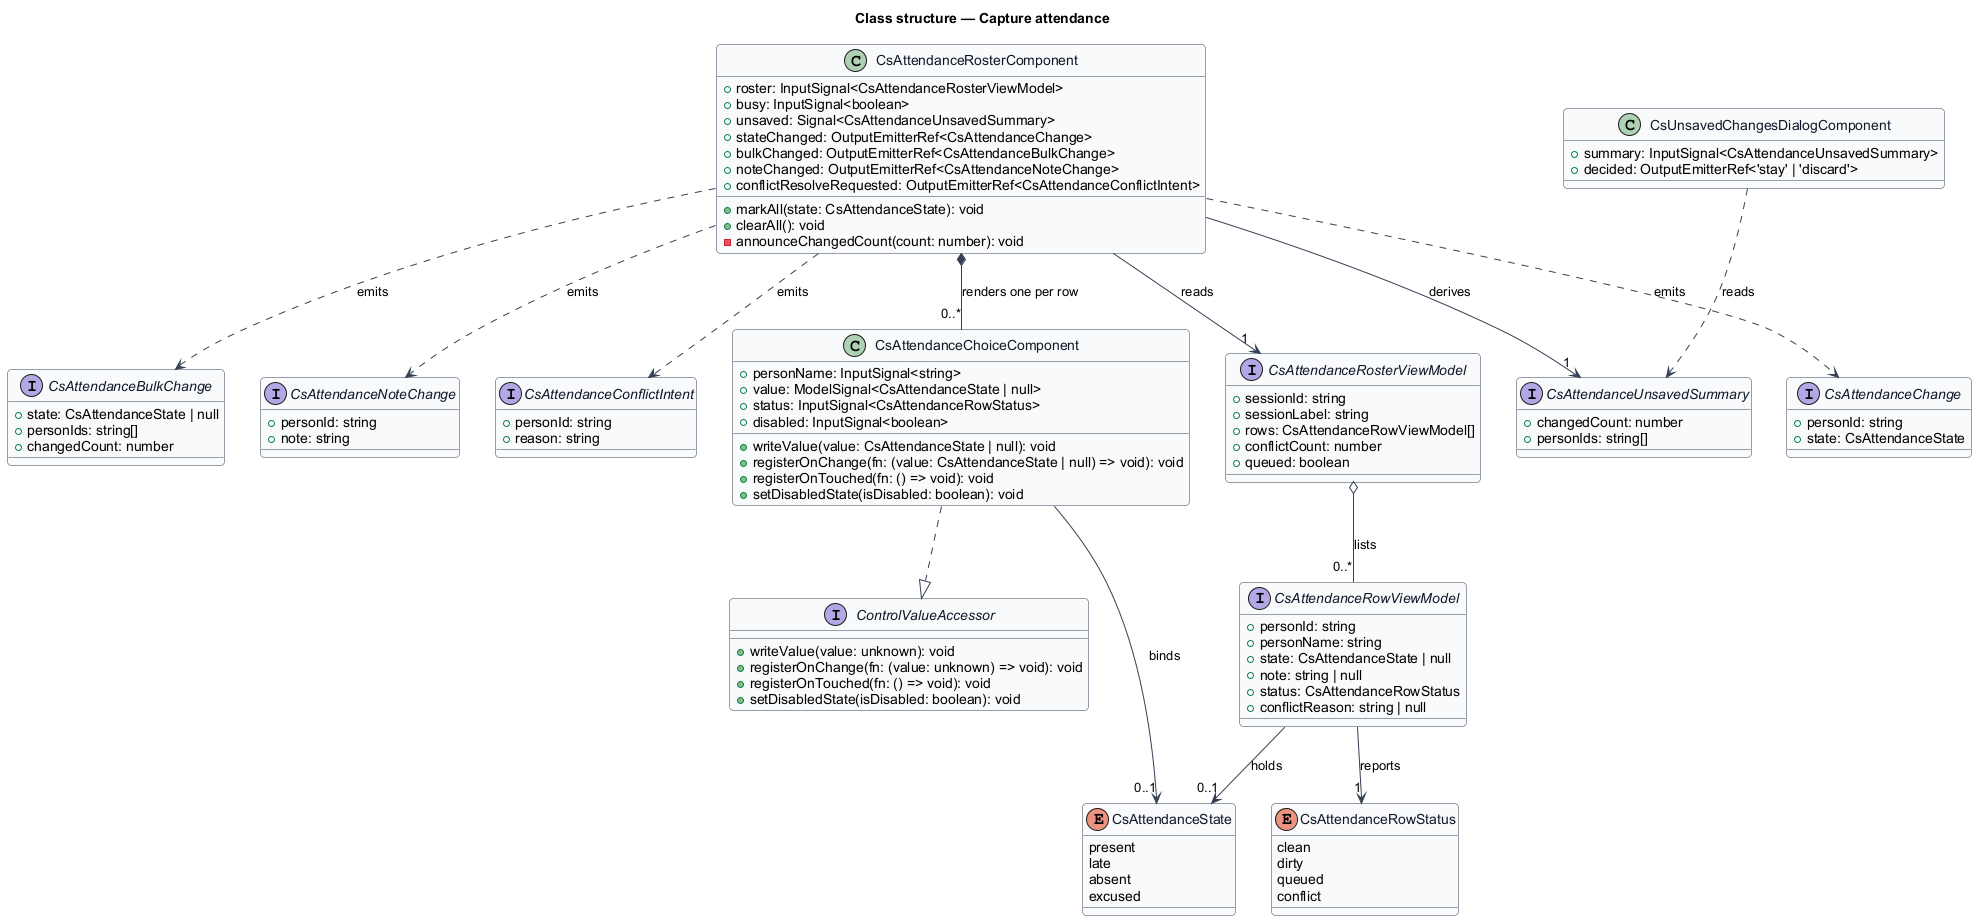

The diagram above was rendered by PlantUML. Its source (embedded in the PNG):
@startuml
' --- shared skin header ---
skinparam backgroundColor #FFFFFF
skinparam shadowing false
skinparam roundcorner 8
skinparam defaultFontName Arial
skinparam ArrowColor #344054
skinparam class {
  BorderColor #344054
  FontColor #101828
  BackgroundColor #F9FAFB
}
' --------------------------
title Class structure — Capture attendance

enum CsAttendanceState {
  present
  late
  absent
  excused
}

enum CsAttendanceRowStatus {
  clean
  dirty
  queued
  conflict
}

interface CsAttendanceRosterViewModel {
  +sessionId: string
  +sessionLabel: string
  +rows: CsAttendanceRowViewModel[]
  +conflictCount: number
  +queued: boolean
}

interface CsAttendanceRowViewModel {
  +personId: string
  +personName: string
  +state: CsAttendanceState | null
  +note: string | null
  +status: CsAttendanceRowStatus
  +conflictReason: string | null
}

interface CsAttendanceChange {
  +personId: string
  +state: CsAttendanceState
}

interface CsAttendanceBulkChange {
  +state: CsAttendanceState | null
  +personIds: string[]
  +changedCount: number
}

interface CsAttendanceNoteChange {
  +personId: string
  +note: string
}

interface CsAttendanceConflictIntent {
  +personId: string
  +reason: string
}

interface CsAttendanceUnsavedSummary {
  +changedCount: number
  +personIds: string[]
}

interface ControlValueAccessor {
  +writeValue(value: unknown): void
  +registerOnChange(fn: (value: unknown) => void): void
  +registerOnTouched(fn: () => void): void
  +setDisabledState(isDisabled: boolean): void
}

class CsAttendanceRosterComponent {
  +roster: InputSignal<CsAttendanceRosterViewModel>
  +busy: InputSignal<boolean>
  +unsaved: Signal<CsAttendanceUnsavedSummary>
  +stateChanged: OutputEmitterRef<CsAttendanceChange>
  +bulkChanged: OutputEmitterRef<CsAttendanceBulkChange>
  +noteChanged: OutputEmitterRef<CsAttendanceNoteChange>
  +conflictResolveRequested: OutputEmitterRef<CsAttendanceConflictIntent>
  +markAll(state: CsAttendanceState): void
  +clearAll(): void
  -announceChangedCount(count: number): void
}

class CsAttendanceChoiceComponent {
  +personName: InputSignal<string>
  +value: ModelSignal<CsAttendanceState | null>
  +status: InputSignal<CsAttendanceRowStatus>
  +disabled: InputSignal<boolean>
  +writeValue(value: CsAttendanceState | null): void
  +registerOnChange(fn: (value: CsAttendanceState | null) => void): void
  +registerOnTouched(fn: () => void): void
  +setDisabledState(isDisabled: boolean): void
}

class CsUnsavedChangesDialogComponent {
  +summary: InputSignal<CsAttendanceUnsavedSummary>
  +decided: OutputEmitterRef<'stay' | 'discard'>
}

CsAttendanceChoiceComponent ..|> ControlValueAccessor
CsAttendanceRosterComponent *-- "0..*" CsAttendanceChoiceComponent : renders one per row
CsAttendanceRosterComponent --> "1" CsAttendanceRosterViewModel : reads
CsAttendanceRosterViewModel o-- "0..*" CsAttendanceRowViewModel : lists
CsAttendanceRowViewModel --> "0..1" CsAttendanceState : holds
CsAttendanceRowViewModel --> "1" CsAttendanceRowStatus : reports
CsAttendanceChoiceComponent --> "0..1" CsAttendanceState : binds
CsAttendanceRosterComponent ..> CsAttendanceChange : emits
CsAttendanceRosterComponent ..> CsAttendanceBulkChange : emits
CsAttendanceRosterComponent ..> CsAttendanceNoteChange : emits
CsAttendanceRosterComponent ..> CsAttendanceConflictIntent : emits
CsAttendanceRosterComponent --> "1" CsAttendanceUnsavedSummary : derives
CsUnsavedChangesDialogComponent ..> CsAttendanceUnsavedSummary : reads
@enduml